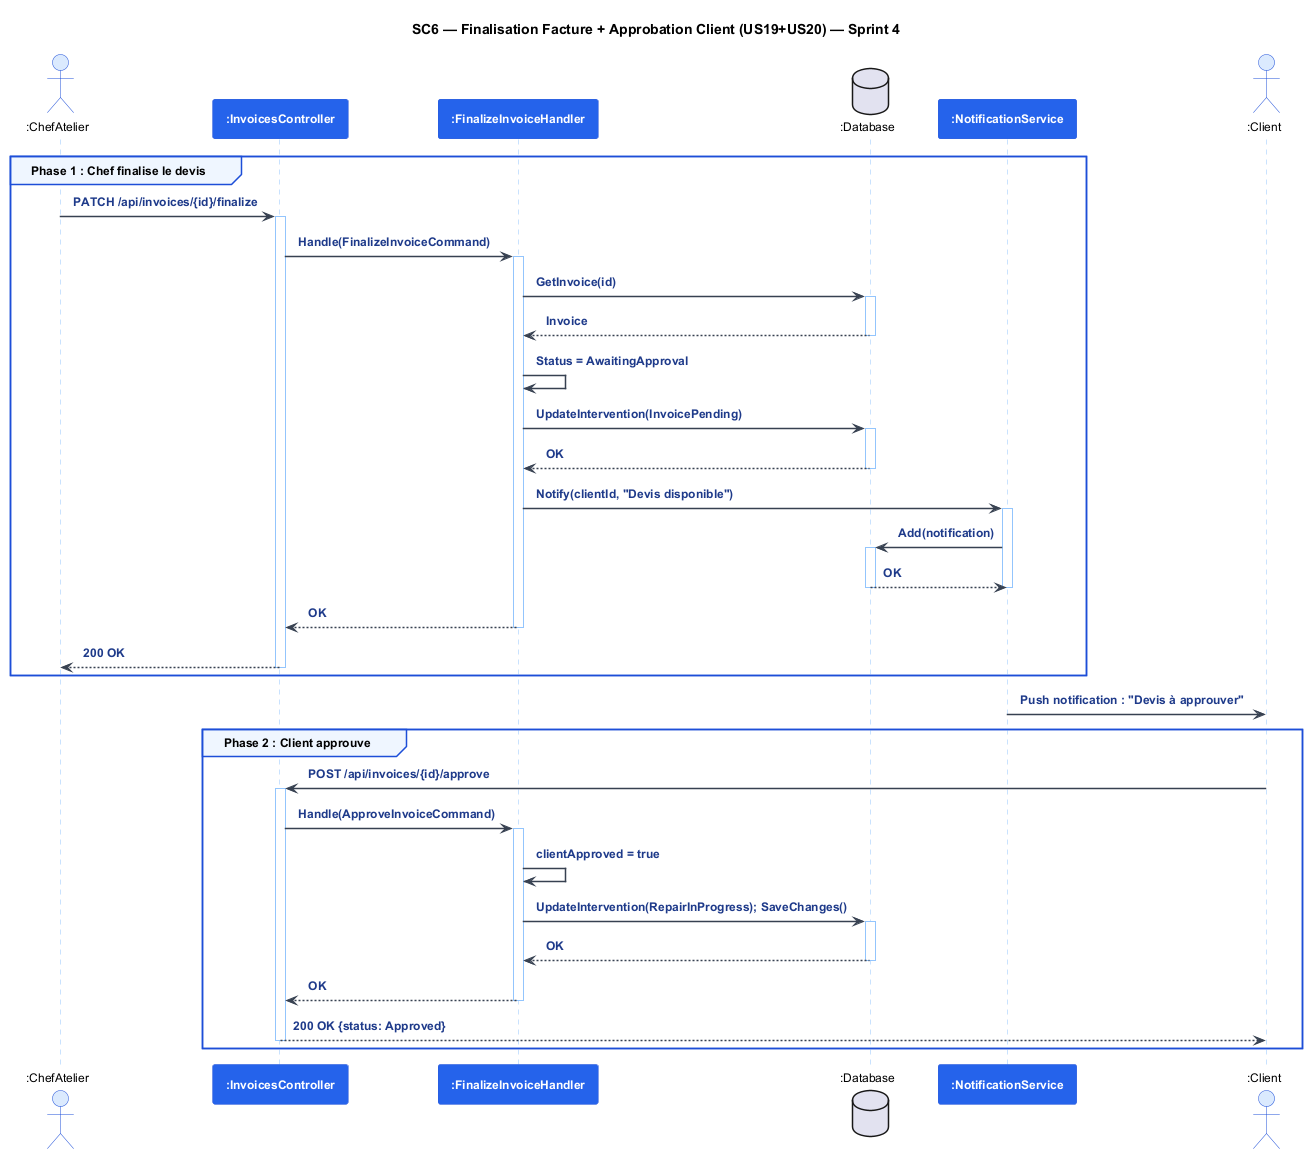

The diagram above was rendered by PlantUML. Its source (embedded in the PNG):
@startuml seq_s4_invoice
skinparam backgroundColor #FFFFFF
skinparam defaultFontName Arial
skinparam defaultFontSize 12
skinparam SequenceParticipantBorderColor #1D4ED8
skinparam SequenceParticipantBackgroundColor #2563EB
skinparam SequenceParticipantFontColor #FFFFFF
skinparam SequenceParticipantFontStyle bold
skinparam SequenceParticipantFontSize 12
skinparam SequenceActorBorderColor #1D4ED8
skinparam SequenceActorBackgroundColor #DBEAFE
skinparam SequenceArrowColor #374151
skinparam SequenceArrowThickness 1.5
skinparam SequenceArrowFontSize 12
skinparam SequenceArrowFontStyle bold
skinparam SequenceArrowFontColor #1E3A8A
skinparam SequenceLifeLineBorderColor #93C5FD
skinparam SequenceLifeLineBorderThickness 1.5
skinparam SequenceGroupBorderColor #1D4ED8
skinparam SequenceGroupBackgroundColor #EFF6FF
skinparam SequenceGroupFontColor #1E3A8A
skinparam SequenceGroupFontSize 12
skinparam SequenceGroupFontStyle bold
skinparam NoteBackgroundColor #FFFBEB
skinparam NoteBorderColor #F59E0B
skinparam NoteFontSize 11
skinparam TitleFontSize 14
skinparam TitleFontStyle bold
skinparam padding 6

title SC6 — Finalisation Facture + Approbation Client (US19+US20) — Sprint 4

actor ":ChefAtelier" as chef
participant ":InvoicesController" as ictrl
participant ":FinalizeInvoiceHandler" as fhand
database ":Database" as db
participant ":NotificationService" as notif
actor ":Client" as cli

group Phase 1 : Chef finalise le devis
  chef -> ictrl : PATCH /api/invoices/{id}/finalize
  activate ictrl
  ictrl -> fhand : Handle(FinalizeInvoiceCommand)
  activate fhand
  fhand -> db : GetInvoice(id)
  activate db
  db --> fhand : Invoice
  deactivate db
  fhand -> fhand : Status = AwaitingApproval
  fhand -> db : UpdateIntervention(InvoicePending)
  activate db
  db --> fhand : OK
  deactivate db
  fhand -> notif : Notify(clientId, "Devis disponible")
  activate notif
  notif -> db : Add(notification)
  activate db
  db --> notif : OK
  deactivate db
  deactivate notif
  fhand --> ictrl : OK
  deactivate fhand
  ictrl --> chef : 200 OK
  deactivate ictrl
end

notif -> cli : Push notification : "Devis à approuver"

group Phase 2 : Client approuve
  cli -> ictrl : POST /api/invoices/{id}/approve
  activate ictrl
  ictrl -> fhand : Handle(ApproveInvoiceCommand)
  activate fhand
  fhand -> fhand : clientApproved = true
  fhand -> db : UpdateIntervention(RepairInProgress); SaveChanges()
  activate db
  db --> fhand : OK
  deactivate db
  fhand --> ictrl : OK
  deactivate fhand
  ictrl --> cli : 200 OK {status: Approved}
  deactivate ictrl
end

@enduml